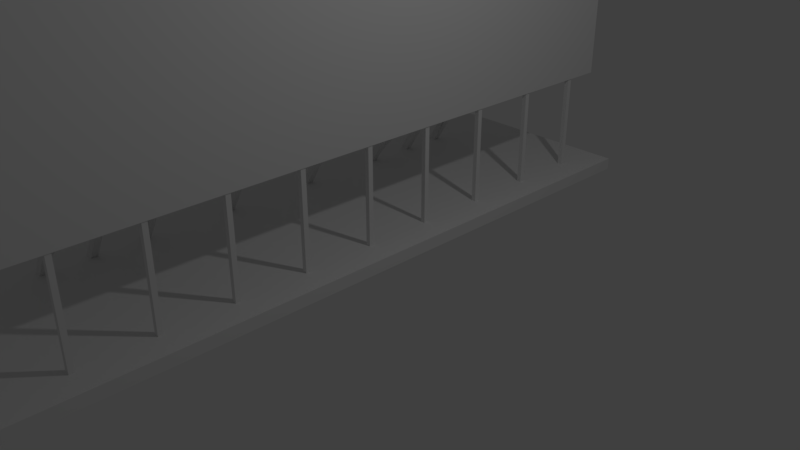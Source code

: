 # Source: Billboard.blend  (saved by Blender 2.79.0; exported with 4.5.12 LTS)
import bpy
from mathutils import Matrix  # noqa: F401  (used for matrix-valued properties, if any)

bpy.ops.wm.read_factory_settings(use_empty=True)
scene = bpy.context.scene
scene.name = 'Scene'

# ---- collections
col_collection_1 = bpy.data.collections.new('Collection 1'); scene.collection.children.link(col_collection_1)

# ---- materials (node trees are filled in below, after node groups)
mat_material = bpy.data.materials.new('Material')
mat_material.alpha_threshold = 0.0
mat_material.use_transparent_shadow = False
mat_material.roughness = 0.5
mat_material.line_color = (0.0, 0.0, 0.0, 1.0)

# ---- material node trees

# ---- world
world_world = bpy.data.worlds.new('World'); scene.world = world_world
world_world.color = (0.05088, 0.05088, 0.05088)
world_world.use_sun_shadow = False
world_world.sun_shadow_jitter_overblur = 0.0
world_world.cycles.sampling_method = 'MANUAL'

# ---- cameras
cam_camera = bpy.data.cameras.new('Camera')
cam_camera.clip_end = 100.0
cam_camera.lens = 35.0
cam_camera.sensor_width = 32.0
cam_camera.sensor_height = 18.0
cam_camera.ortho_scale = 7.314
cam_camera.dof.focus_distance = 0.0
cam_camera.dof.aperture_fstop = 128.0

# ---- lights
light_lamp = bpy.data.lights.new('Lamp', 'POINT')
light_lamp.transmission_factor = 0.0
light_lamp.cutoff_distance = 30.0
light_lamp.energy = 100.0
light_lamp.shadow_buffer_clip_start = 1.001
light_lamp.shadow_soft_size = 0.1
light_lamp.shadow_maximum_resolution = 0.006
light_lamp.use_absolute_resolution = True

# ---- meshes
me_cube_025 = bpy.data.meshes.new('Cube.025')
me_cube_025.from_pydata([(-1.0, -1.0, -1.0), (-1.0, -1.0, 1.0), (-1.0, 1.0, -1.0), (-1.0, 1.0, 1.0), (1.0, -1.0, -1.0), (1.0, -1.0, 1.0), (1.0, 1.0, -1.0), (1.0, 1.0, 1.0)], [], [(0, 1, 3, 2), (2, 3, 7, 6), (6, 7, 5, 4), (4, 5, 1, 0), (2, 6, 4, 0), (7, 3, 1, 5)])
me_cube_025.use_remesh_preserve_volume = False
me_cube_025.use_remesh_preserve_attributes = False
me_cube_025.use_mirror_vertex_groups = False
me_cube_025.update()
me_cube_016 = bpy.data.meshes.new('Cube.016')
me_cube_016.from_pydata([(-1.0, -1.0, -1.0), (-1.0, -1.0, 1.0), (-1.0, 1.0, -1.0), (-1.0, 1.0, 1.0), (1.0, -1.0, -1.0), (1.0, -1.0, 1.0), (1.0, 1.0, -1.0), (1.0, 1.0, 1.0)], [], [(0, 1, 3, 2), (2, 3, 7, 6), (6, 7, 5, 4), (4, 5, 1, 0), (2, 6, 4, 0), (7, 3, 1, 5)])
me_cube_016.use_remesh_preserve_volume = False
me_cube_016.use_remesh_preserve_attributes = False
me_cube_016.use_mirror_vertex_groups = False
me_cube_016.update()
me_cube_001 = bpy.data.meshes.new('Cube.001')
me_cube_001.from_pydata([(-1.0, -1.0, -1.0), (-1.0, -1.0, 1.0), (-1.0, 1.0, -1.0), (-1.0, 1.0, 1.0), (1.0, -1.0, -1.0), (1.0, -1.0, 1.0), (1.0, 1.0, -1.0), (1.0, 1.0, 1.0)], [], [(0, 1, 3, 2), (2, 3, 7, 6), (6, 7, 5, 4), (4, 5, 1, 0), (2, 6, 4, 0), (7, 3, 1, 5)])
me_cube_001.use_remesh_preserve_volume = False
me_cube_001.use_remesh_preserve_attributes = False
me_cube_001.use_mirror_vertex_groups = False
me_cube_001.update()
me_cube = bpy.data.meshes.new('Cube')
me_cube.from_pydata([(1.0, 1.0, -1.0), (1.0, -1.0, -1.0), (-1.0, -1.0, -1.0), (-1.0, 1.0, -1.0), (1.0, 1.0, 1.0), (1.0, -1.0, 1.0), (-1.0, -1.0, 1.0), (-1.0, 1.0, 1.0)], [], [(0, 1, 2, 3), (4, 7, 6, 5), (0, 4, 5, 1), (1, 5, 6, 2), (2, 6, 7, 3), (4, 0, 3, 7)])
me_cube.materials.append(mat_material)
me_cube.use_remesh_preserve_volume = False
me_cube.use_remesh_preserve_attributes = False
me_cube.use_mirror_vertex_groups = False
me_cube.update()
me_cube_002 = bpy.data.meshes.new('Cube.002')
me_cube_002.from_pydata([(-1.0, -1.0, -1.0), (-1.0, -1.0, 1.0), (-1.0, 1.0, -1.0), (-1.0, 1.0, 1.0), (1.0, -1.0, -1.0), (1.0, -1.0, 1.0), (1.0, 1.0, -1.0), (1.0, 1.0, 1.0)], [], [(0, 1, 3, 2), (2, 3, 7, 6), (6, 7, 5, 4), (4, 5, 1, 0), (2, 6, 4, 0), (7, 3, 1, 5)])
me_cube_002.use_remesh_preserve_volume = False
me_cube_002.use_remesh_preserve_attributes = False
me_cube_002.use_mirror_vertex_groups = False
me_cube_002.update()
me_cube_003 = bpy.data.meshes.new('Cube.003')
me_cube_003.from_pydata([(-1.0, -1.0, -1.0), (-1.0, -1.0, 1.0), (-1.0, 1.0, -1.0), (-1.0, 1.0, 1.0), (1.0, -1.0, -1.0), (1.0, -1.0, 1.0), (1.0, 1.0, -1.0), (1.0, 1.0, 1.0)], [], [(0, 1, 3, 2), (2, 3, 7, 6), (6, 7, 5, 4), (4, 5, 1, 0), (2, 6, 4, 0), (7, 3, 1, 5)])
me_cube_003.use_remesh_preserve_volume = False
me_cube_003.use_remesh_preserve_attributes = False
me_cube_003.use_mirror_vertex_groups = False
me_cube_003.update()
me_cube_004 = bpy.data.meshes.new('Cube.004')
me_cube_004.from_pydata([(-1.0, -1.0, -1.0), (-1.0, -1.0, 1.0), (-1.0, 1.0, -1.0), (-1.0, 1.0, 1.0), (1.0, -1.0, -1.0), (1.0, -1.0, 1.0), (1.0, 1.0, -1.0), (1.0, 1.0, 1.0)], [], [(0, 1, 3, 2), (2, 3, 7, 6), (6, 7, 5, 4), (4, 5, 1, 0), (2, 6, 4, 0), (7, 3, 1, 5)])
me_cube_004.use_remesh_preserve_volume = False
me_cube_004.use_remesh_preserve_attributes = False
me_cube_004.use_mirror_vertex_groups = False
me_cube_004.update()
me_cube_005 = bpy.data.meshes.new('Cube.005')
me_cube_005.from_pydata([(-1.0, -1.0, -1.0), (-1.0, -1.0, 1.0), (-1.0, 1.0, -1.0), (-1.0, 1.0, 1.0), (1.0, -1.0, -1.0), (1.0, -1.0, 1.0), (1.0, 1.0, -1.0), (1.0, 1.0, 1.0)], [], [(0, 1, 3, 2), (2, 3, 7, 6), (6, 7, 5, 4), (4, 5, 1, 0), (2, 6, 4, 0), (7, 3, 1, 5)])
me_cube_005.use_remesh_preserve_volume = False
me_cube_005.use_remesh_preserve_attributes = False
me_cube_005.use_mirror_vertex_groups = False
me_cube_005.update()
me_cube_010 = bpy.data.meshes.new('Cube.010')
me_cube_010.from_pydata([(-1.0, -1.0, -1.0), (-1.0, -1.0, 1.0), (-1.0, 1.0, -1.0), (-1.0, 1.0, 1.0), (1.0, -1.0, -1.0), (1.0, -1.0, 1.0), (1.0, 1.0, -1.0), (1.0, 1.0, 1.0)], [], [(0, 1, 3, 2), (2, 3, 7, 6), (6, 7, 5, 4), (4, 5, 1, 0), (2, 6, 4, 0), (7, 3, 1, 5)])
me_cube_010.use_remesh_preserve_volume = False
me_cube_010.use_remesh_preserve_attributes = False
me_cube_010.use_mirror_vertex_groups = False
me_cube_010.update()
me_cube_009 = bpy.data.meshes.new('Cube.009')
me_cube_009.from_pydata([(-1.0, -1.0, -1.0), (-1.0, -1.0, 1.0), (-1.0, 1.0, -1.0), (-1.0, 1.0, 1.0), (1.0, -1.0, -1.0), (1.0, -1.0, 1.0), (1.0, 1.0, -1.0), (1.0, 1.0, 1.0)], [], [(0, 1, 3, 2), (2, 3, 7, 6), (6, 7, 5, 4), (4, 5, 1, 0), (2, 6, 4, 0), (7, 3, 1, 5)])
me_cube_009.use_remesh_preserve_volume = False
me_cube_009.use_remesh_preserve_attributes = False
me_cube_009.use_mirror_vertex_groups = False
me_cube_009.update()
me_cube_008 = bpy.data.meshes.new('Cube.008')
me_cube_008.from_pydata([(-1.0, -1.0, -1.0), (-1.0, -1.0, 1.0), (-1.0, 1.0, -1.0), (-1.0, 1.0, 1.0), (1.0, -1.0, -1.0), (1.0, -1.0, 1.0), (1.0, 1.0, -1.0), (1.0, 1.0, 1.0)], [], [(0, 1, 3, 2), (2, 3, 7, 6), (6, 7, 5, 4), (4, 5, 1, 0), (2, 6, 4, 0), (7, 3, 1, 5)])
me_cube_008.use_remesh_preserve_volume = False
me_cube_008.use_remesh_preserve_attributes = False
me_cube_008.use_mirror_vertex_groups = False
me_cube_008.update()
me_cube_007 = bpy.data.meshes.new('Cube.007')
me_cube_007.from_pydata([(-1.0, -1.0, -1.0), (-1.0, -1.0, 1.0), (-1.0, 1.0, -1.0), (-1.0, 1.0, 1.0), (1.0, -1.0, -1.0), (1.0, -1.0, 1.0), (1.0, 1.0, -1.0), (1.0, 1.0, 1.0)], [], [(0, 1, 3, 2), (2, 3, 7, 6), (6, 7, 5, 4), (4, 5, 1, 0), (2, 6, 4, 0), (7, 3, 1, 5)])
me_cube_007.use_remesh_preserve_volume = False
me_cube_007.use_remesh_preserve_attributes = False
me_cube_007.use_mirror_vertex_groups = False
me_cube_007.update()
me_cube_006 = bpy.data.meshes.new('Cube.006')
me_cube_006.from_pydata([(-1.0, -1.0, -1.0), (-1.0, -1.0, 1.0), (-1.0, 1.0, -1.0), (-1.0, 1.0, 1.0), (1.0, -1.0, -1.0), (1.0, -1.0, 1.0), (1.0, 1.0, -1.0), (1.0, 1.0, 1.0)], [], [(0, 1, 3, 2), (2, 3, 7, 6), (6, 7, 5, 4), (4, 5, 1, 0), (2, 6, 4, 0), (7, 3, 1, 5)])
me_cube_006.use_remesh_preserve_volume = False
me_cube_006.use_remesh_preserve_attributes = False
me_cube_006.use_mirror_vertex_groups = False
me_cube_006.update()
me_cube_015 = bpy.data.meshes.new('Cube.015')
me_cube_015.from_pydata([(-1.0, -1.0, -1.0), (-1.0, -1.0, 1.0), (-1.0, 1.0, -1.0), (-1.0, 1.0, 1.0), (1.0, -1.0, -1.0), (1.0, -1.0, 1.0), (1.0, 1.0, -1.0), (1.0, 1.0, 1.0)], [], [(0, 1, 3, 2), (2, 3, 7, 6), (6, 7, 5, 4), (4, 5, 1, 0), (2, 6, 4, 0), (7, 3, 1, 5)])
me_cube_015.use_remesh_preserve_volume = False
me_cube_015.use_remesh_preserve_attributes = False
me_cube_015.use_mirror_vertex_groups = False
me_cube_015.update()
me_cube_013 = bpy.data.meshes.new('Cube.013')
me_cube_013.from_pydata([(-1.0, -1.0, -1.0), (-1.0, -1.0, 1.0), (-1.0, 1.0, -1.0), (-1.0, 1.0, 1.0), (1.0, -1.0, -1.0), (1.0, -1.0, 1.0), (1.0, 1.0, -1.0), (1.0, 1.0, 1.0)], [], [(0, 1, 3, 2), (2, 3, 7, 6), (6, 7, 5, 4), (4, 5, 1, 0), (2, 6, 4, 0), (7, 3, 1, 5)])
me_cube_013.use_remesh_preserve_volume = False
me_cube_013.use_remesh_preserve_attributes = False
me_cube_013.use_mirror_vertex_groups = False
me_cube_013.update()
me_cube_017 = bpy.data.meshes.new('Cube.017')
me_cube_017.from_pydata([(-1.0, -1.0, -1.0), (-1.0, -1.0, 1.0), (-1.0, 1.0, -1.0), (-1.0, 1.0, 1.0), (1.0, -1.0, -1.0), (1.0, -1.0, 1.0), (1.0, 1.0, -1.0), (1.0, 1.0, 1.0)], [], [(0, 1, 3, 2), (2, 3, 7, 6), (6, 7, 5, 4), (4, 5, 1, 0), (2, 6, 4, 0), (7, 3, 1, 5)])
me_cube_017.use_remesh_preserve_volume = False
me_cube_017.use_remesh_preserve_attributes = False
me_cube_017.use_mirror_vertex_groups = False
me_cube_017.update()
me_cube_018 = bpy.data.meshes.new('Cube.018')
me_cube_018.from_pydata([(-1.0, -1.0, -1.0), (-1.0, -1.0, 1.0), (-1.0, 1.0, -1.0), (-1.0, 1.0, 1.0), (1.0, -1.0, -1.0), (1.0, -1.0, 1.0), (1.0, 1.0, -1.0), (1.0, 1.0, 1.0)], [], [(0, 1, 3, 2), (2, 3, 7, 6), (6, 7, 5, 4), (4, 5, 1, 0), (2, 6, 4, 0), (7, 3, 1, 5)])
me_cube_018.use_remesh_preserve_volume = False
me_cube_018.use_remesh_preserve_attributes = False
me_cube_018.use_mirror_vertex_groups = False
me_cube_018.update()
me_cube_019 = bpy.data.meshes.new('Cube.019')
me_cube_019.from_pydata([(-1.0, -1.0, -1.0), (-1.0, -1.0, 1.0), (-1.0, 1.0, -1.0), (-1.0, 1.0, 1.0), (1.0, -1.0, -1.0), (1.0, -1.0, 1.0), (1.0, 1.0, -1.0), (1.0, 1.0, 1.0)], [], [(0, 1, 3, 2), (2, 3, 7, 6), (6, 7, 5, 4), (4, 5, 1, 0), (2, 6, 4, 0), (7, 3, 1, 5)])
me_cube_019.use_remesh_preserve_volume = False
me_cube_019.use_remesh_preserve_attributes = False
me_cube_019.use_mirror_vertex_groups = False
me_cube_019.update()
me_cube_020 = bpy.data.meshes.new('Cube.020')
me_cube_020.from_pydata([(-1.0, -1.0, -1.0), (-1.0, -1.0, 1.0), (-1.0, 1.0, -1.0), (-1.0, 1.0, 1.0), (1.0, -1.0, -1.0), (1.0, -1.0, 1.0), (1.0, 1.0, -1.0), (1.0, 1.0, 1.0)], [], [(0, 1, 3, 2), (2, 3, 7, 6), (6, 7, 5, 4), (4, 5, 1, 0), (2, 6, 4, 0), (7, 3, 1, 5)])
me_cube_020.use_remesh_preserve_volume = False
me_cube_020.use_remesh_preserve_attributes = False
me_cube_020.use_mirror_vertex_groups = False
me_cube_020.update()
me_cube_021 = bpy.data.meshes.new('Cube.021')
me_cube_021.from_pydata([(-1.0, -1.0, -1.0), (-1.0, -1.0, 1.0), (-1.0, 1.0, -1.0), (-1.0, 1.0, 1.0), (1.0, -1.0, -1.0), (1.0, -1.0, 1.0), (1.0, 1.0, -1.0), (1.0, 1.0, 1.0)], [], [(0, 1, 3, 2), (2, 3, 7, 6), (6, 7, 5, 4), (4, 5, 1, 0), (2, 6, 4, 0), (7, 3, 1, 5)])
me_cube_021.use_remesh_preserve_volume = False
me_cube_021.use_remesh_preserve_attributes = False
me_cube_021.use_mirror_vertex_groups = False
me_cube_021.update()
me_cube_022 = bpy.data.meshes.new('Cube.022')
me_cube_022.from_pydata([(-1.0, -1.0, -1.0), (-1.0, -1.0, 1.0), (-1.0, 1.0, -1.0), (-1.0, 1.0, 1.0), (1.0, -1.0, -1.0), (1.0, -1.0, 1.0), (1.0, 1.0, -1.0), (1.0, 1.0, 1.0)], [], [(0, 1, 3, 2), (2, 3, 7, 6), (6, 7, 5, 4), (4, 5, 1, 0), (2, 6, 4, 0), (7, 3, 1, 5)])
me_cube_022.use_remesh_preserve_volume = False
me_cube_022.use_remesh_preserve_attributes = False
me_cube_022.use_mirror_vertex_groups = False
me_cube_022.update()
me_cube_023 = bpy.data.meshes.new('Cube.023')
me_cube_023.from_pydata([(-1.0, -1.0, -1.0), (-1.0, -1.0, 1.0), (-1.0, 1.0, -1.0), (-1.0, 1.0, 1.0), (1.0, -1.0, -1.0), (1.0, -1.0, 1.0), (1.0, 1.0, -1.0), (1.0, 1.0, 1.0)], [], [(0, 1, 3, 2), (2, 3, 7, 6), (6, 7, 5, 4), (4, 5, 1, 0), (2, 6, 4, 0), (7, 3, 1, 5)])
me_cube_023.use_remesh_preserve_volume = False
me_cube_023.use_remesh_preserve_attributes = False
me_cube_023.use_mirror_vertex_groups = False
me_cube_023.update()
me_cube_024 = bpy.data.meshes.new('Cube.024')
me_cube_024.from_pydata([(-1.0, -1.0, -1.0), (-1.0, -1.0, 1.0), (-1.0, 1.0, -1.0), (-1.0, 1.0, 1.0), (1.0, -1.0, -1.0), (1.0, -1.0, 1.0), (1.0, 1.0, -1.0), (1.0, 1.0, 1.0)], [], [(0, 1, 3, 2), (2, 3, 7, 6), (6, 7, 5, 4), (4, 5, 1, 0), (2, 6, 4, 0), (7, 3, 1, 5)])
me_cube_024.use_remesh_preserve_volume = False
me_cube_024.use_remesh_preserve_attributes = False
me_cube_024.use_mirror_vertex_groups = False
me_cube_024.update()

# ---- objects
ob_cube_022 = bpy.data.objects.new('Cube.022', me_cube_025)
ob_cube_011 = bpy.data.objects.new('Cube.011', me_cube_016)
ob_cube_001 = bpy.data.objects.new('Cube.001', me_cube_001)
ob_cube = bpy.data.objects.new('Cube', me_cube)
ob_lamp = bpy.data.objects.new('Lamp', light_lamp)
ob_camera = bpy.data.objects.new('Camera', cam_camera)
ob_cube_002 = bpy.data.objects.new('Cube.002', me_cube_002)
ob_cube_003 = bpy.data.objects.new('Cube.003', me_cube_003)
ob_cube_004 = bpy.data.objects.new('Cube.004', me_cube_004)
ob_cube_005 = bpy.data.objects.new('Cube.005', me_cube_005)
ob_cube_010 = bpy.data.objects.new('Cube.010', me_cube_010)
ob_cube_009 = bpy.data.objects.new('Cube.009', me_cube_009)
ob_cube_008 = bpy.data.objects.new('Cube.008', me_cube_008)
ob_cube_007 = bpy.data.objects.new('Cube.007', me_cube_007)
ob_cube_006 = bpy.data.objects.new('Cube.006', me_cube_006)
ob_cube_015 = bpy.data.objects.new('Cube.015', me_cube_015)
ob_cube_013 = bpy.data.objects.new('Cube.013', me_cube_013)
ob_cube_012 = bpy.data.objects.new('Cube.012', me_cube_017)
ob_cube_014 = bpy.data.objects.new('Cube.014', me_cube_018)
ob_cube_016 = bpy.data.objects.new('Cube.016', me_cube_019)
ob_cube_017 = bpy.data.objects.new('Cube.017', me_cube_020)
ob_cube_018 = bpy.data.objects.new('Cube.018', me_cube_021)
ob_cube_019 = bpy.data.objects.new('Cube.019', me_cube_022)
ob_cube_020 = bpy.data.objects.new('Cube.020', me_cube_023)
ob_cube_021 = bpy.data.objects.new('Cube.021', me_cube_024)

# ---- transforms, parenting, visibility, modifiers, constraints
ob_cube_022.location = (-1.123, -0.4407, 0.04119)
ob_cube_022.scale = (1.525, 5.137, 0.0857)
ob_cube_022.lineart.crease_threshold = 0.0
ob_cube_011.location = (0.002805, 0.01962, 0.8618)
ob_cube_011.scale = (0.03148, 0.03466, 0.8803)
ob_cube_011.lineart.crease_threshold = 0.0
ob_cube_001.location = (-1.077, 3.334, 1.811)
ob_cube_001.rotation_euler = (0.0, -1.008, 0.0)
ob_cube_001.scale = (2.007, 0.04922, 0.04922)
ob_cube_001.lineart.crease_threshold = 0.0
ob_cube.location = (0.0, 0.0, 3.188)
ob_cube.rotation_euler = (-1.571, 7.55e-08, -1.571)
ob_cube.scale = (4.491, 1.697, -0.04933)
ob_cube.lock_rotations_4d = False
ob_cube.empty_display_type = 'ARROWS'
ob_cube.lineart.crease_threshold = 0.0
ob_lamp.location = (4.076, 1.005, 5.904)
ob_lamp.rotation_euler = (0.6503, 0.05522, 1.866)
ob_lamp.lock_rotations_4d = False
ob_lamp.empty_display_type = 'ARROWS'
ob_lamp.color = (0.0, 0.0, 0.0, 0.0)
ob_lamp.lineart.crease_threshold = 0.0
ob_camera.location = (7.481, -6.508, 5.344)
ob_camera.rotation_euler = (1.109, 0.0, 0.8149)
ob_camera.lock_rotations_4d = False
ob_camera.empty_display_type = 'ARROWS'
ob_camera.color = (0.0, 0.0, 0.0, 0.0)
ob_camera.display_type = 'WIRE'
ob_camera.lineart.crease_threshold = 0.0
ob_cube_002.location = (-1.077, 2.689, 1.811)
ob_cube_002.rotation_euler = (0.0, -1.008, 0.0)
ob_cube_002.scale = (2.007, 0.04922, 0.04922)
ob_cube_002.lineart.crease_threshold = 0.0
ob_cube_003.location = (-1.077, 1.957, 1.811)
ob_cube_003.rotation_euler = (0.0, -1.008, 0.0)
ob_cube_003.scale = (2.007, 0.04922, 0.04922)
ob_cube_003.lineart.crease_threshold = 0.0
ob_cube_004.location = (-1.078, 2.637, 1.803)
ob_cube_004.rotation_euler = (0.756, -0.9204, -0.6149)
ob_cube_004.scale = (1.981, -0.02384, 0.02658)
ob_cube_004.lineart.crease_threshold = 0.0
ob_cube_005.location = (-1.144, 2.636, 1.68)
ob_cube_005.rotation_euler = (-0.7016, -0.9094, 0.6196)
ob_cube_005.scale = (1.981, -0.02384, 0.02658)
ob_cube_005.lineart.crease_threshold = 0.0
ob_cube_010.location = (-1.11, -3.349, 1.759)
ob_cube_010.rotation_euler = (-3.142, 2.143, -2.359e-07)
ob_cube_010.scale = (2.007, 0.04922, 0.04922)
ob_cube_010.lineart.crease_threshold = 0.0
ob_cube_009.location = (-1.11, -2.704, 1.759)
ob_cube_009.rotation_euler = (-3.142, 2.143, -2.359e-07)
ob_cube_009.scale = (2.007, 0.04922, 0.04922)
ob_cube_009.lineart.crease_threshold = 0.0
ob_cube_008.location = (-1.11, -1.972, 1.759)
ob_cube_008.rotation_euler = (-3.142, 2.143, -2.359e-07)
ob_cube_008.scale = (2.007, 0.04922, 0.04922)
ob_cube_008.lineart.crease_threshold = 0.0
ob_cube_007.location = (-1.103, -2.652, 1.764)
ob_cube_007.rotation_euler = (-0.2473, 0.902, 2.543)
ob_cube_007.scale = (1.981, -0.02384, 0.02658)
ob_cube_007.lineart.crease_threshold = 0.0
ob_cube_006.location = (-1.019, -2.651, 1.876)
ob_cube_006.rotation_euler = (-5.964, 0.9054, -2.526)
ob_cube_006.scale = (1.981, -0.02384, 0.02658)
ob_cube_006.lineart.crease_threshold = 0.0
ob_cube_015.location = (-1.077, 0.6783, 1.811)
ob_cube_015.rotation_euler = (0.0, -1.008, 0.0)
ob_cube_015.scale = (2.007, 0.04922, 0.04922)
ob_cube_015.lineart.crease_threshold = 0.0
ob_cube_013.location = (-1.077, -0.6989, 1.811)
ob_cube_013.rotation_euler = (0.0, -1.008, 0.0)
ob_cube_013.scale = (2.007, 0.04922, 0.04922)
ob_cube_013.lineart.crease_threshold = 0.0
ob_cube_012.location = (0.002805, -1.002, 0.8618)
ob_cube_012.scale = (0.03148, 0.03466, 0.8803)
ob_cube_012.lineart.crease_threshold = 0.0
ob_cube_014.location = (0.002805, -2.009, 0.8618)
ob_cube_014.scale = (0.03148, 0.03466, 0.8803)
ob_cube_014.lineart.crease_threshold = 0.0
ob_cube_016.location = (0.002805, -2.993, 0.8618)
ob_cube_016.scale = (0.03148, 0.03466, 0.8803)
ob_cube_016.lineart.crease_threshold = 0.0
ob_cube_017.location = (0.002805, 0.9963, 0.8618)
ob_cube_017.scale = (0.03148, 0.03466, 0.8803)
ob_cube_017.lineart.crease_threshold = 0.0
ob_cube_018.location = (0.002805, 2.003, 0.8618)
ob_cube_018.scale = (0.03148, 0.03466, 0.8803)
ob_cube_018.lineart.crease_threshold = 0.0
ob_cube_019.location = (0.002805, 3.002, 0.8618)
ob_cube_019.scale = (0.03148, 0.03466, 0.8803)
ob_cube_019.lineart.crease_threshold = 0.0
ob_cube_020.location = (0.002805, -3.984, 0.8618)
ob_cube_020.scale = (0.03148, 0.03466, 0.8803)
ob_cube_020.lineart.crease_threshold = 0.0
ob_cube_021.location = (0.002805, 3.981, 0.8618)
ob_cube_021.scale = (0.03148, 0.03466, 0.8803)
ob_cube_021.lineart.crease_threshold = 0.0

# ---- collection membership
col_collection_1.objects.link(ob_cube_022)
col_collection_1.objects.link(ob_cube_011)
col_collection_1.objects.link(ob_cube_001)
col_collection_1.objects.link(ob_cube)
col_collection_1.objects.link(ob_lamp)
col_collection_1.objects.link(ob_camera)
col_collection_1.objects.link(ob_cube_002)
col_collection_1.objects.link(ob_cube_003)
col_collection_1.objects.link(ob_cube_004)
col_collection_1.objects.link(ob_cube_005)
col_collection_1.objects.link(ob_cube_010)
col_collection_1.objects.link(ob_cube_009)
col_collection_1.objects.link(ob_cube_008)
col_collection_1.objects.link(ob_cube_007)
col_collection_1.objects.link(ob_cube_006)
col_collection_1.objects.link(ob_cube_015)
col_collection_1.objects.link(ob_cube_013)
col_collection_1.objects.link(ob_cube_012)
col_collection_1.objects.link(ob_cube_014)
col_collection_1.objects.link(ob_cube_016)
col_collection_1.objects.link(ob_cube_017)
col_collection_1.objects.link(ob_cube_018)
col_collection_1.objects.link(ob_cube_019)
col_collection_1.objects.link(ob_cube_020)
col_collection_1.objects.link(ob_cube_021)

# ---- scene / render settings (as saved in the file)
scene.camera = ob_camera
scene.frame_start = 1; scene.frame_end = 250; scene.frame_set(1)
scene.render.engine = 'BLENDER_EEVEE_NEXT'
scene.render.resolution_percentage = 50
scene.render.dither_intensity = 0.0
scene.cycles.use_denoising = False
scene.cycles.samples = 128
scene.cycles.sampling_pattern = 'TABULATED_SOBOL'
scene.cycles.use_adaptive_sampling = False
scene.cycles.use_light_tree = False
scene.cycles.blur_glossy = 0.0
scene.cycles.sample_clamp_indirect = 0.0
scene.view_settings.view_transform = 'Standard'
bpy.context.view_layer.update()
